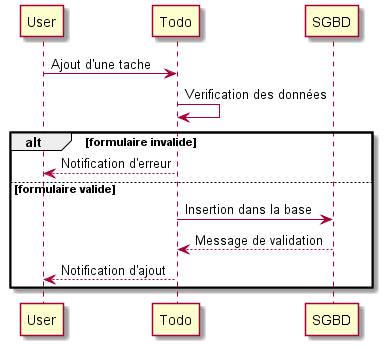

The diagram above was rendered by PlantUML. Its source (embedded in the PNG):
@startuml
User -> Todo: Ajout d'une tache
Todo -> Todo: Verification des données

alt formulaire invalide

    Todo --> User: Notification d'erreur

else formulaire valide

    Todo -> SGBD: Insertion dans la base
    SGBD --> Todo: Message de validation
    Todo --> User: Notification d'ajout
    
end
@enduml